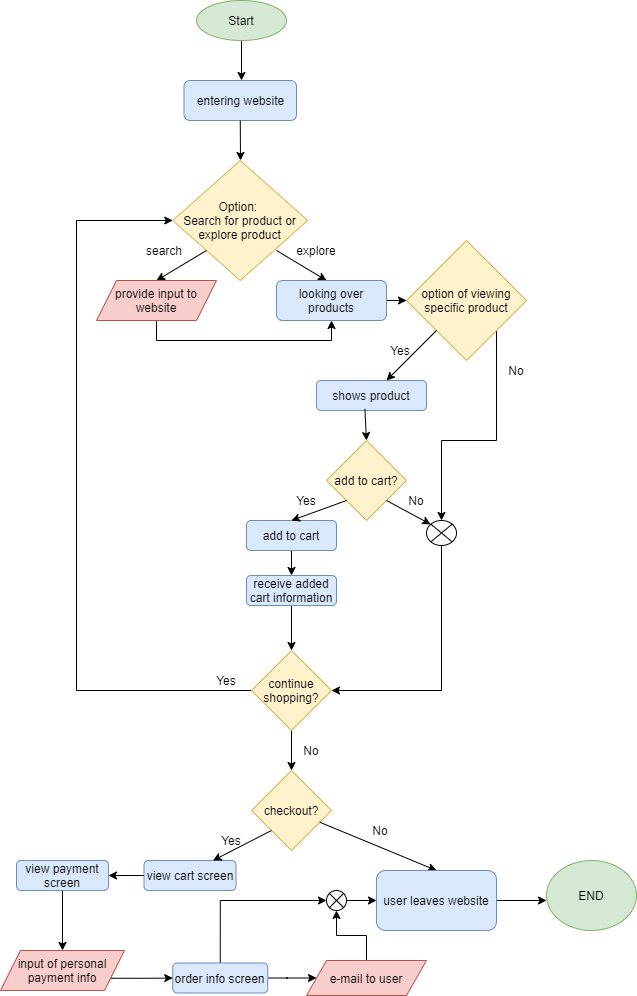

The diagram above was exported from draw.io. Its source (the exported page's mxGraphModel, read from the mxfile embedded in the PNG):
<mxGraphModel dx="564" dy="430" grid="1" gridSize="10" guides="1" tooltips="1" connect="1" arrows="1" fold="1" page="1" pageScale="1" pageWidth="827" pageHeight="1169" math="0" shadow="0">
  <root>
    <mxCell id="0" />
    <mxCell id="1" parent="0" />
    <mxCell id="3" value="" style="endArrow=classic;html=1;exitX=0.5;exitY=1;exitDx=0;exitDy=0;" parent="1" source="12" edge="1">
      <mxGeometry width="50" height="50" relative="1" as="geometry">
        <mxPoint x="290.36" y="88.79999999999995" as="sourcePoint" />
        <mxPoint x="275" y="90" as="targetPoint" />
      </mxGeometry>
    </mxCell>
    <mxCell id="4" value="Option: &lt;br&gt;Search for product or&lt;br&gt;explore product" style="rhombus;whiteSpace=wrap;html=1;fillColor=#fff2cc;strokeColor=#d6b656;" parent="1" vertex="1">
      <mxGeometry x="206.25" y="170" width="135" height="120" as="geometry" />
    </mxCell>
    <mxCell id="5" value="" style="endArrow=classic;html=1;" parent="1" edge="1">
      <mxGeometry width="50" height="50" relative="1" as="geometry">
        <mxPoint x="240" y="260" as="sourcePoint" />
        <mxPoint x="190" y="290" as="targetPoint" />
      </mxGeometry>
    </mxCell>
    <mxCell id="6" value="" style="endArrow=classic;html=1;" parent="1" edge="1">
      <mxGeometry width="50" height="50" relative="1" as="geometry">
        <mxPoint x="310" y="260" as="sourcePoint" />
        <mxPoint x="360" y="290" as="targetPoint" />
      </mxGeometry>
    </mxCell>
    <mxCell id="9" value="search" style="text;html=1;strokeColor=none;fillColor=none;align=center;verticalAlign=middle;whiteSpace=wrap;rounded=0;" parent="1" vertex="1">
      <mxGeometry x="177.5" y="250" width="40" height="20" as="geometry" />
    </mxCell>
    <mxCell id="10" value="explore" style="text;html=1;strokeColor=none;fillColor=none;align=center;verticalAlign=middle;whiteSpace=wrap;rounded=0;" parent="1" vertex="1">
      <mxGeometry x="330" y="250" width="40" height="20" as="geometry" />
    </mxCell>
    <mxCell id="12" value="Start" style="ellipse;whiteSpace=wrap;html=1;fillColor=#d5e8d4;strokeColor=#82b366;" parent="1" vertex="1">
      <mxGeometry x="230" y="10" width="90" height="40" as="geometry" />
    </mxCell>
    <mxCell id="23" value="" style="edgeStyle=orthogonalEdgeStyle;rounded=0;orthogonalLoop=1;jettySize=auto;html=1;" parent="1" source="13" target="24" edge="1">
      <mxGeometry relative="1" as="geometry">
        <mxPoint x="480" y="310" as="targetPoint" />
      </mxGeometry>
    </mxCell>
    <mxCell id="13" value="looking over products" style="rounded=1;whiteSpace=wrap;html=1;fillColor=#dae8fc;strokeColor=#6c8ebf;" parent="1" vertex="1">
      <mxGeometry x="310" y="290" width="110" height="40" as="geometry" />
    </mxCell>
    <mxCell id="14" value="entering website" style="rounded=1;whiteSpace=wrap;html=1;fillColor=#dae8fc;strokeColor=#6c8ebf;" parent="1" vertex="1">
      <mxGeometry x="217.5" y="90" width="112.5" height="40" as="geometry" />
    </mxCell>
    <mxCell id="15" value="" style="endArrow=classic;html=1;exitX=0.5;exitY=1;exitDx=0;exitDy=0;" parent="1" source="14" edge="1">
      <mxGeometry width="50" height="50" relative="1" as="geometry">
        <mxPoint x="250" y="180" as="sourcePoint" />
        <mxPoint x="274" y="170" as="targetPoint" />
      </mxGeometry>
    </mxCell>
    <mxCell id="19" style="edgeStyle=orthogonalEdgeStyle;rounded=0;orthogonalLoop=1;jettySize=auto;html=1;exitX=0.5;exitY=1;exitDx=0;exitDy=0;entryX=0.5;entryY=1;entryDx=0;entryDy=0;" parent="1" source="4" target="4" edge="1">
      <mxGeometry relative="1" as="geometry" />
    </mxCell>
    <mxCell id="21" style="edgeStyle=orthogonalEdgeStyle;rounded=0;orthogonalLoop=1;jettySize=auto;html=1;exitX=0.5;exitY=1;exitDx=0;exitDy=0;entryX=0.5;entryY=1;entryDx=0;entryDy=0;" parent="1" source="20" target="13" edge="1">
      <mxGeometry relative="1" as="geometry" />
    </mxCell>
    <mxCell id="20" value="provide input to website" style="shape=parallelogram;perimeter=parallelogramPerimeter;whiteSpace=wrap;html=1;fixedSize=1;fillColor=#f8cecc;strokeColor=#b85450;" parent="1" vertex="1">
      <mxGeometry x="130" y="290" width="120" height="40" as="geometry" />
    </mxCell>
    <mxCell id="32" style="edgeStyle=orthogonalEdgeStyle;rounded=0;orthogonalLoop=1;jettySize=auto;html=1;exitX=1;exitY=1;exitDx=0;exitDy=0;entryX=0.5;entryY=0;entryDx=0;entryDy=0;" parent="1" source="24" target="41" edge="1">
      <mxGeometry relative="1" as="geometry">
        <mxPoint x="540" y="500" as="targetPoint" />
      </mxGeometry>
    </mxCell>
    <mxCell id="24" value="option of viewing specific product" style="rhombus;whiteSpace=wrap;html=1;fillColor=#fff2cc;strokeColor=#d6b656;" parent="1" vertex="1">
      <mxGeometry x="440" y="250" width="120" height="120" as="geometry" />
    </mxCell>
    <mxCell id="26" value="shows product" style="rounded=1;whiteSpace=wrap;html=1;fillColor=#dae8fc;strokeColor=#6c8ebf;" parent="1" vertex="1">
      <mxGeometry x="350" y="390" width="110" height="30" as="geometry" />
    </mxCell>
    <mxCell id="28" value="" style="endArrow=classic;html=1;" parent="1" source="24" edge="1">
      <mxGeometry width="50" height="50" relative="1" as="geometry">
        <mxPoint x="370" y="440" as="sourcePoint" />
        <mxPoint x="420" y="390" as="targetPoint" />
      </mxGeometry>
    </mxCell>
    <mxCell id="29" value="Yes" style="text;html=1;strokeColor=none;fillColor=none;align=center;verticalAlign=middle;whiteSpace=wrap;rounded=0;" parent="1" vertex="1">
      <mxGeometry x="414" y="350" width="40" height="20" as="geometry" />
    </mxCell>
    <mxCell id="30" value="add to cart?" style="rhombus;whiteSpace=wrap;html=1;fillColor=#fff2cc;strokeColor=#d6b656;" parent="1" vertex="1">
      <mxGeometry x="360" y="450" width="80" height="80" as="geometry" />
    </mxCell>
    <mxCell id="31" value="" style="endArrow=classic;html=1;entryX=0.5;entryY=0;entryDx=0;entryDy=0;exitX=0.44;exitY=0.947;exitDx=0;exitDy=0;exitPerimeter=0;" parent="1" source="26" target="30" edge="1">
      <mxGeometry width="50" height="50" relative="1" as="geometry">
        <mxPoint x="405" y="420" as="sourcePoint" />
        <mxPoint x="420" y="390" as="targetPoint" />
      </mxGeometry>
    </mxCell>
    <mxCell id="33" value="No" style="text;html=1;strokeColor=none;fillColor=none;align=center;verticalAlign=middle;whiteSpace=wrap;rounded=0;" parent="1" vertex="1">
      <mxGeometry x="530" y="370" width="40" height="20" as="geometry" />
    </mxCell>
    <mxCell id="39" style="edgeStyle=orthogonalEdgeStyle;rounded=0;orthogonalLoop=1;jettySize=auto;html=1;exitX=0.5;exitY=1;exitDx=0;exitDy=0;entryX=0.5;entryY=0;entryDx=0;entryDy=0;" parent="1" source="35" target="36" edge="1">
      <mxGeometry relative="1" as="geometry">
        <mxPoint x="325" y="580" as="targetPoint" />
      </mxGeometry>
    </mxCell>
    <mxCell id="35" value="add to cart" style="rounded=1;whiteSpace=wrap;html=1;fillColor=#dae8fc;strokeColor=#6c8ebf;" parent="1" vertex="1">
      <mxGeometry x="280" y="530" width="90" height="30" as="geometry" />
    </mxCell>
    <mxCell id="44" style="edgeStyle=orthogonalEdgeStyle;rounded=0;orthogonalLoop=1;jettySize=auto;html=1;exitX=0.5;exitY=1;exitDx=0;exitDy=0;" parent="1" source="36" edge="1">
      <mxGeometry relative="1" as="geometry">
        <mxPoint x="325" y="660" as="targetPoint" />
      </mxGeometry>
    </mxCell>
    <mxCell id="36" value="receive added cart information" style="rounded=1;whiteSpace=wrap;html=1;fillColor=#dae8fc;strokeColor=#6c8ebf;" parent="1" vertex="1">
      <mxGeometry x="280" y="585" width="90" height="30" as="geometry" />
    </mxCell>
    <mxCell id="38" value="" style="endArrow=classic;html=1;exitX=0;exitY=1;exitDx=0;exitDy=0;entryX=0.5;entryY=0;entryDx=0;entryDy=0;" parent="1" source="30" target="35" edge="1">
      <mxGeometry width="50" height="50" relative="1" as="geometry">
        <mxPoint x="370" y="540" as="sourcePoint" />
        <mxPoint x="310" y="490" as="targetPoint" />
      </mxGeometry>
    </mxCell>
    <mxCell id="40" value="Yes" style="text;html=1;strokeColor=none;fillColor=none;align=center;verticalAlign=middle;whiteSpace=wrap;rounded=0;" parent="1" vertex="1">
      <mxGeometry x="320" y="500" width="40" height="20" as="geometry" />
    </mxCell>
    <mxCell id="46" style="edgeStyle=orthogonalEdgeStyle;rounded=0;orthogonalLoop=1;jettySize=auto;html=1;exitX=0.5;exitY=1;exitDx=0;exitDy=0;entryX=1;entryY=0.5;entryDx=0;entryDy=0;" parent="1" source="41" target="45" edge="1">
      <mxGeometry relative="1" as="geometry" />
    </mxCell>
    <mxCell id="41" value="" style="shape=sumEllipse;perimeter=ellipsePerimeter;whiteSpace=wrap;html=1;backgroundOutline=1;" parent="1" vertex="1">
      <mxGeometry x="460" y="530" width="30" height="25" as="geometry" />
    </mxCell>
    <mxCell id="42" value="" style="endArrow=classic;html=1;exitX=1;exitY=1;exitDx=0;exitDy=0;entryX=0;entryY=0;entryDx=0;entryDy=0;" parent="1" source="30" target="41" edge="1">
      <mxGeometry width="50" height="50" relative="1" as="geometry">
        <mxPoint x="420" y="550" as="sourcePoint" />
        <mxPoint x="470" y="500" as="targetPoint" />
      </mxGeometry>
    </mxCell>
    <mxCell id="43" value="No" style="text;html=1;strokeColor=none;fillColor=none;align=center;verticalAlign=middle;whiteSpace=wrap;rounded=0;" parent="1" vertex="1">
      <mxGeometry x="430" y="500" width="40" height="20" as="geometry" />
    </mxCell>
    <mxCell id="48" style="edgeStyle=orthogonalEdgeStyle;rounded=0;orthogonalLoop=1;jettySize=auto;html=1;exitX=0;exitY=0.5;exitDx=0;exitDy=0;entryX=0;entryY=0.5;entryDx=0;entryDy=0;" parent="1" source="45" target="4" edge="1">
      <mxGeometry relative="1" as="geometry">
        <Array as="points">
          <mxPoint x="110" y="700" />
          <mxPoint x="110" y="230" />
        </Array>
      </mxGeometry>
    </mxCell>
    <mxCell id="50" style="edgeStyle=orthogonalEdgeStyle;rounded=0;orthogonalLoop=1;jettySize=auto;html=1;exitX=0.5;exitY=1;exitDx=0;exitDy=0;" parent="1" source="45" edge="1">
      <mxGeometry relative="1" as="geometry">
        <mxPoint x="325" y="780" as="targetPoint" />
      </mxGeometry>
    </mxCell>
    <mxCell id="45" value="continue shopping?" style="rhombus;whiteSpace=wrap;html=1;fillColor=#fff2cc;strokeColor=#d6b656;" parent="1" vertex="1">
      <mxGeometry x="285" y="660" width="80" height="80" as="geometry" />
    </mxCell>
    <mxCell id="49" value="Yes" style="text;html=1;strokeColor=none;fillColor=none;align=center;verticalAlign=middle;whiteSpace=wrap;rounded=0;" parent="1" vertex="1">
      <mxGeometry x="240" y="680" width="40" height="20" as="geometry" />
    </mxCell>
    <mxCell id="51" value="No" style="text;html=1;strokeColor=none;fillColor=none;align=center;verticalAlign=middle;whiteSpace=wrap;rounded=0;" parent="1" vertex="1">
      <mxGeometry x="325" y="750" width="40" height="20" as="geometry" />
    </mxCell>
    <mxCell id="52" value="checkout?" style="rhombus;whiteSpace=wrap;html=1;fillColor=#fff2cc;strokeColor=#d6b656;" parent="1" vertex="1">
      <mxGeometry x="285" y="780" width="80" height="80" as="geometry" />
    </mxCell>
    <mxCell id="58" style="edgeStyle=orthogonalEdgeStyle;rounded=0;orthogonalLoop=1;jettySize=auto;html=1;exitX=0;exitY=0.5;exitDx=0;exitDy=0;" parent="1" source="53" target="54" edge="1">
      <mxGeometry relative="1" as="geometry" />
    </mxCell>
    <mxCell id="53" value="view cart screen" style="rounded=1;whiteSpace=wrap;html=1;fillColor=#dae8fc;strokeColor=#6c8ebf;" parent="1" vertex="1">
      <mxGeometry x="177.5" y="870" width="92" height="30" as="geometry" />
    </mxCell>
    <mxCell id="59" style="edgeStyle=orthogonalEdgeStyle;rounded=0;orthogonalLoop=1;jettySize=auto;html=1;exitX=0.5;exitY=1;exitDx=0;exitDy=0;entryX=0.5;entryY=0;entryDx=0;entryDy=0;" parent="1" source="54" target="60" edge="1">
      <mxGeometry relative="1" as="geometry">
        <mxPoint x="96" y="940" as="targetPoint" />
      </mxGeometry>
    </mxCell>
    <mxCell id="54" value="view payment screen" style="rounded=1;whiteSpace=wrap;html=1;fillColor=#dae8fc;strokeColor=#6c8ebf;" parent="1" vertex="1">
      <mxGeometry x="50" y="870" width="92" height="30" as="geometry" />
    </mxCell>
    <mxCell id="56" value="" style="endArrow=classic;html=1;entryX=0.5;entryY=0;entryDx=0;entryDy=0;" parent="1" source="52" target="69" edge="1">
      <mxGeometry width="50" height="50" relative="1" as="geometry">
        <mxPoint x="290" y="930" as="sourcePoint" />
        <mxPoint x="400" y="870" as="targetPoint" />
      </mxGeometry>
    </mxCell>
    <mxCell id="57" value="" style="endArrow=classic;html=1;exitX=0;exitY=1;exitDx=0;exitDy=0;entryX=0.75;entryY=0;entryDx=0;entryDy=0;" parent="1" source="52" target="53" edge="1">
      <mxGeometry width="50" height="50" relative="1" as="geometry">
        <mxPoint x="290" y="880" as="sourcePoint" />
        <mxPoint x="250" y="920" as="targetPoint" />
      </mxGeometry>
    </mxCell>
    <mxCell id="61" style="edgeStyle=orthogonalEdgeStyle;rounded=0;orthogonalLoop=1;jettySize=auto;html=1;exitX=1;exitY=0.75;exitDx=0;exitDy=0;entryX=0;entryY=0.5;entryDx=0;entryDy=0;" parent="1" source="60" target="62" edge="1">
      <mxGeometry relative="1" as="geometry">
        <mxPoint x="210" y="968" as="targetPoint" />
      </mxGeometry>
    </mxCell>
    <mxCell id="60" value="input of personal payment info" style="shape=parallelogram;perimeter=parallelogramPerimeter;whiteSpace=wrap;html=1;fixedSize=1;fillColor=#f8cecc;strokeColor=#b85450;" parent="1" vertex="1">
      <mxGeometry x="34" y="960" width="124" height="40" as="geometry" />
    </mxCell>
    <mxCell id="64" style="edgeStyle=orthogonalEdgeStyle;rounded=0;orthogonalLoop=1;jettySize=auto;html=1;exitX=1;exitY=0.5;exitDx=0;exitDy=0;entryX=0;entryY=0.5;entryDx=0;entryDy=0;" parent="1" source="62" target="63" edge="1">
      <mxGeometry relative="1" as="geometry" />
    </mxCell>
    <mxCell id="75" style="edgeStyle=orthogonalEdgeStyle;rounded=0;orthogonalLoop=1;jettySize=auto;html=1;exitX=0.5;exitY=0;exitDx=0;exitDy=0;entryX=0;entryY=0.5;entryDx=0;entryDy=0;" parent="1" source="62" target="65" edge="1">
      <mxGeometry relative="1" as="geometry" />
    </mxCell>
    <mxCell id="62" value="order info screen" style="rounded=1;whiteSpace=wrap;html=1;fillColor=#dae8fc;strokeColor=#6c8ebf;" parent="1" vertex="1">
      <mxGeometry x="206.25" y="972.5" width="95" height="30" as="geometry" />
    </mxCell>
    <mxCell id="67" style="edgeStyle=orthogonalEdgeStyle;rounded=0;orthogonalLoop=1;jettySize=auto;html=1;exitX=0.5;exitY=0;exitDx=0;exitDy=0;" parent="1" source="63" edge="1">
      <mxGeometry relative="1" as="geometry">
        <mxPoint x="370" y="920" as="targetPoint" />
      </mxGeometry>
    </mxCell>
    <mxCell id="63" value="e-mail to user" style="shape=parallelogram;perimeter=parallelogramPerimeter;whiteSpace=wrap;html=1;fixedSize=1;fillColor=#f8cecc;strokeColor=#b85450;" parent="1" vertex="1">
      <mxGeometry x="340" y="970" width="120" height="35" as="geometry" />
    </mxCell>
    <mxCell id="68" style="edgeStyle=orthogonalEdgeStyle;rounded=0;orthogonalLoop=1;jettySize=auto;html=1;exitX=1;exitY=0.5;exitDx=0;exitDy=0;" parent="1" source="65" target="69" edge="1">
      <mxGeometry relative="1" as="geometry">
        <mxPoint x="400" y="910" as="targetPoint" />
        <mxPoint x="390" y="910" as="sourcePoint" />
      </mxGeometry>
    </mxCell>
    <mxCell id="65" value="" style="shape=sumEllipse;perimeter=ellipsePerimeter;whiteSpace=wrap;html=1;backgroundOutline=1;" parent="1" vertex="1">
      <mxGeometry x="360" y="900" width="20" height="20" as="geometry" />
    </mxCell>
    <mxCell id="70" style="edgeStyle=orthogonalEdgeStyle;rounded=0;orthogonalLoop=1;jettySize=auto;html=1;exitX=1;exitY=0.5;exitDx=0;exitDy=0;" parent="1" source="69" edge="1">
      <mxGeometry relative="1" as="geometry">
        <mxPoint x="580" y="910" as="targetPoint" />
      </mxGeometry>
    </mxCell>
    <mxCell id="69" value="user leaves website" style="rounded=1;whiteSpace=wrap;html=1;fillColor=#dae8fc;strokeColor=#6c8ebf;" parent="1" vertex="1">
      <mxGeometry x="410" y="880" width="120" height="60" as="geometry" />
    </mxCell>
    <mxCell id="71" value="END" style="ellipse;whiteSpace=wrap;html=1;fillColor=#d5e8d4;strokeColor=#82b366;" parent="1" vertex="1">
      <mxGeometry x="580" y="870" width="90" height="70" as="geometry" />
    </mxCell>
    <mxCell id="72" value="Yes" style="text;html=1;strokeColor=none;fillColor=none;align=center;verticalAlign=middle;whiteSpace=wrap;rounded=0;" parent="1" vertex="1">
      <mxGeometry x="245" y="840" width="40" height="20" as="geometry" />
    </mxCell>
    <mxCell id="73" value="No" style="text;html=1;strokeColor=none;fillColor=none;align=center;verticalAlign=middle;whiteSpace=wrap;rounded=0;" parent="1" vertex="1">
      <mxGeometry x="394" y="830" width="40" height="20" as="geometry" />
    </mxCell>
  </root>
</mxGraphModel>